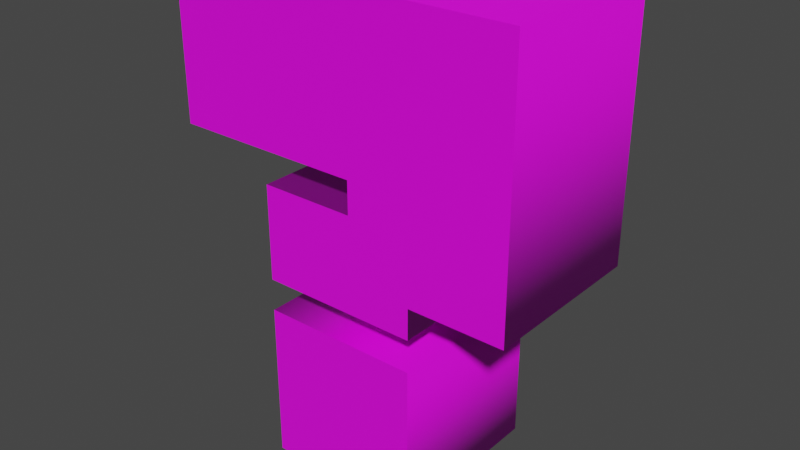 # Source: unknown.blend  (saved by Blender 3.1.7; exported with 4.5.12 LTS)
import bpy
from mathutils import Matrix  # noqa: F401  (used for matrix-valued properties, if any)

bpy.ops.wm.read_factory_settings(use_empty=True)
scene = bpy.context.scene
scene.name = 'Scene'

# ---- images (referenced by path relative to the original .blend; pixels are not part of the script)
import os
ASSET_DIR = os.environ.get("B2B_ASSET_DIR", "")  # directory of the original .blend (textures are referenced by path, not embedded)
HERE = os.path.dirname(os.path.abspath(__file__))  # packed textures are extracted next to this script under _unpacked/

def load_image(name, relpath, width, height, colorspace="sRGB"):
    """Load a texture the original file referenced (path relative to the .blend, or extracted next to this script)."""
    p = next((c for c in (os.path.join(HERE, relpath), os.path.join(ASSET_DIR, relpath)) if relpath and os.path.exists(c)), "")
    if p:
        img = bpy.data.images.load(p, check_existing=True)
        img.name = name
    else:  # same state as the original file: an image datablock whose file is absent (Cycles renders it pink)
        img = bpy.data.images.new(name, width, height)
        img.source = "FILE"
        img.filepath = "//" + (relpath or name)
    img.colorspace_settings.name = colorspace
    return img
img_palette_png = load_image('palette.png', 'palette.png', 1024, 1024, 'sRGB')

# ---- materials (node trees are filled in below, after node groups)
mat_atlas = bpy.data.materials.new('Atlas')
mat_atlas.use_transparent_shadow = False

# ---- material node trees
mat_atlas.use_nodes = True; mat_atlas.node_tree.nodes.clear()
_N = mat_atlas.node_tree.nodes; _L = mat_atlas.node_tree.links
n0 = _N.new('ShaderNodeOutputMaterial'); n0.name = 'Material Output'; n0.location = (300, 300)
n1 = _N.new('ShaderNodeBsdfPrincipled'); n1.name = 'Principled BSDF'; n1.location = (10, 300)
n1.distribution = 'GGX'
n1.subsurface_method = 'RANDOM_WALK_SKIN'
n1.inputs[3].default_value = 1.45
n1.inputs[27].default_value = (0.0, 0.0, 0.0, 1.0)
n1.inputs[28].default_value = 1.0
n2 = _N.new('ShaderNodeMapping'); n2.name = 'Mapping'; n2.location = (-572, 305)
n2.width = 240
n3 = _N.new('ShaderNodeTexCoord'); n3.name = 'Texture Coordinate'; n3.location = (-772, 288)
n4 = _N.new('ShaderNodeTexImage'); n4.name = 'Image Texture'; n4.location = (-272, 276)
n4.image = img_palette_png
_L.new(n1.outputs[0], n0.inputs[0])
_L.new(n4.outputs[0], n1.inputs[0])
_L.new(n2.outputs[0], n4.inputs[0])
_L.new(n3.outputs[2], n2.inputs[0])
n0.is_active_output = True

# ---- world
world_world = bpy.data.worlds.new('World'); scene.world = world_world
world_world.use_nodes = True; world_world.node_tree.nodes.clear()
_N = world_world.node_tree.nodes; _L = world_world.node_tree.links
n0 = _N.new('ShaderNodeOutputWorld'); n0.name = 'World Output'; n0.location = (300, 300)
n1 = _N.new('ShaderNodeBackground'); n1.name = 'Background'; n1.location = (10, 300)
n1.inputs[0].default_value = (0.05088, 0.05088, 0.05088, 1.0)
_L.new(n1.outputs[0], n0.inputs[0])
n0.is_active_output = True
world_world.color = (0.05088, 0.05088, 0.05088)
world_world.use_sun_shadow = False
world_world.sun_shadow_jitter_overblur = 0.0

# ---- meshes
me_text = bpy.data.meshes.new('Text')
me_text.from_pydata([(0.105, -0.1125, 0.2078), (0.105, -0.1125, -4.918e-09), (-0.1028, -0.1125, -4.918e-09), (-0.1028, -0.1125, 0.2078), (0.2295, -0.1125, 0.6243), (0.2295, -0.1125, 0.2902), (0.105, -0.1125, 0.2902), (0.105, -0.1125, 0.2499), (-0.1028, -0.1125, 0.2499), (-0.1028, -0.1125, 0.3744), (0.02172, -0.1125, 0.3744), (0.02172, -0.1125, 0.4165), (-0.2282, -0.1125, 0.4165), (-0.2282, -0.1125, 0.6243), (0.105, 0.1125, 0.2078), (0.105, 0.1125, 4.918e-09), (-0.1028, 0.1125, 4.918e-09), (-0.1028, 0.1125, 0.2078), (0.2295, 0.1125, 0.6243), (0.2295, 0.1125, 0.2902), (0.105, 0.1125, 0.2902), (0.105, 0.1125, 0.2499), (-0.1028, 0.1125, 0.2499), (-0.1028, 0.1125, 0.3744), (0.02172, 0.1125, 0.3744), (0.02172, 0.1125, 0.4165), (-0.2282, 0.1125, 0.4165), (-0.2282, 0.1125, 0.6243), (0.105, 0.1125, 0.2078), (0.105, -0.1125, 0.2078), (0.105, 0.1125, 4.918e-09), (0.105, -0.1125, -4.918e-09), (-0.1028, 0.1125, 4.918e-09), (-0.1028, -0.1125, -4.918e-09), (-0.1028, 0.1125, 0.2078), (-0.1028, -0.1125, 0.2078), (0.2295, 0.1125, 0.6243), (0.2295, -0.1125, 0.6243), (0.2295, 0.1125, 0.2902), (0.2295, -0.1125, 0.2902), (0.105, 0.1125, 0.2902), (0.105, -0.1125, 0.2902), (0.105, 0.1125, 0.2499), (0.105, -0.1125, 0.2499), (-0.1028, 0.1125, 0.2499), (-0.1028, -0.1125, 0.2499), (-0.1028, 0.1125, 0.3744), (-0.1028, -0.1125, 0.3744), (0.02172, 0.1125, 0.3744), (0.02172, -0.1125, 0.3744), (0.02172, 0.1125, 0.4165), (0.02172, -0.1125, 0.4165), (-0.2282, 0.1125, 0.4165), (-0.2282, -0.1125, 0.4165), (-0.2282, 0.1125, 0.6243), (-0.2282, -0.1125, 0.6243)], [], [(12, 4, 13), (12, 11, 4), (11, 5, 4), (10, 5, 11), (8, 10, 9), (8, 6, 10), (6, 5, 10), (8, 7, 6), (2, 0, 3), (2, 1, 0), (26, 27, 18), (26, 18, 25), (25, 18, 19), (24, 25, 19), (22, 23, 24), (22, 24, 20), (20, 24, 19), (22, 20, 21), (16, 17, 14), (16, 14, 15), (29, 31, 30, 28), (31, 33, 32, 30), (33, 35, 34, 32), (35, 29, 28, 34), (37, 39, 38, 36), (39, 41, 40, 38), (41, 43, 42, 40), (43, 45, 44, 42), (45, 47, 46, 44), (47, 49, 48, 46), (49, 51, 50, 48), (51, 53, 52, 50), (53, 55, 54, 52), (55, 37, 36, 54)])
me_text.polygons.foreach_set('use_smooth', [0, 0, 0, 0, 0, 0, 0, 0, 0, 0, 0, 0, 0, 0, 0, 0, 0, 0, 0, 0, 1, 1, 1, 1, 1, 1, 1, 1, 1, 1, 1, 1, 1, 1])
_uv = me_text.uv_layers.new(name='UVMap')
_uv.uv.foreach_set('vector', [0.8126, 0.687, 0.8126, 0.687, 0.8126, 0.687, 0.8126, 0.687, 0.8126, 0.687, 0.8126, 0.687, 0.8126, 0.687, 0.8126, 0.687, 0.8126, 0.687, 0.8126, 0.687, 0.8126, 0.687, 0.8126, 0.687, 0.8126, 0.687, 0.8126, 0.687, 0.8126, 0.687, 0.8126, 0.687, 0.8126, 0.687, 0.8126, 0.687, 0.8126, 0.687, 0.8126, 0.687, 0.8126, 0.687, 0.8126, 0.687, 0.8126, 0.687, 0.8126, 0.687, 0.8126, 0.687, 0.8126, 0.687, 0.8126, 0.687, 0.8126, 0.687, 0.8126, 0.687, 0.8126, 0.687, 0.8126, 0.687, 0.8126, 0.687, 0.8126, 0.687, 0.8126, 0.687, 0.8126, 0.687, 0.8126, 0.687, 0.8126, 0.687, 0.8126, 0.687, 0.8126, 0.687, 0.8126, 0.687, 0.8126, 0.687, 0.8126, 0.687, 0.8126, 0.687, 0.8126, 0.687, 0.8126, 0.687, 0.8126, 0.687, 0.8126, 0.687, 0.8126, 0.687, 0.8126, 0.687, 0.8126, 0.687, 0.8126, 0.687, 0.8126, 0.687, 0.8126, 0.687, 0.8126, 0.687, 0.8126, 0.687, 0.8126, 0.687, 0.8126, 0.687, 0.8126, 0.687, 0.8126, 0.687, 0.8126, 0.687, 0.8126, 0.687, 0.8126, 0.687, 0.8126, 0.687, 0.8126, 0.687, 0.8126, 0.687, 0.8126, 0.687, 0.8126, 0.687, 0.8126, 0.687, 0.8126, 0.687, 0.8126, 0.687, 0.8126, 0.687, 0.8126, 0.687, 0.8126, 0.687, 0.8126, 0.687, 0.8126, 0.687, 0.8126, 0.687, 0.8126, 0.687, 0.8126, 0.687, 0.8126, 0.687, 0.8126, 0.687, 0.8126, 0.687, 0.8126, 0.687, 0.8126, 0.687, 0.8126, 0.687, 0.8126, 0.687, 0.8126, 0.687, 0.8126, 0.687, 0.8126, 0.687, 0.8126, 0.687, 0.8126, 0.687, 0.8126, 0.687, 0.8126, 0.687, 0.8126, 0.687, 0.8126, 0.687, 0.8126, 0.687, 0.8126, 0.687, 0.8126, 0.687, 0.8126, 0.687, 0.8126, 0.687, 0.8126, 0.687, 0.8126, 0.687, 0.8126, 0.687, 0.8126, 0.687, 0.8126, 0.687, 0.8126, 0.687, 0.8126, 0.687, 0.8126, 0.687, 0.8126, 0.687, 0.8126, 0.687, 0.8126, 0.687, 0.8126, 0.687, 0.8126, 0.687, 0.8126, 0.687, 0.8126, 0.687, 0.8126, 0.687, 0.8126, 0.687])
me_text.materials.append(mat_atlas)
me_text.use_remesh_fix_poles = True
me_text.use_remesh_preserve_attributes = False
me_text.update()

# ---- objects
ob_unknown = bpy.data.objects.new('Unknown', me_text)

# ---- transforms, parenting, visibility, modifiers, constraints
ob_unknown.location = (0.0, 0.0, 0.0)

# ---- collection membership
scene.collection.objects.link(ob_unknown)

# ---- scene / render settings (as saved in the file)
scene.frame_start = 1; scene.frame_end = 250; scene.frame_set(1)
scene.render.engine = 'BLENDER_EEVEE_NEXT'
scene.cycles.sampling_pattern = 'TABULATED_SOBOL'
scene.cycles.use_light_tree = False
scene.view_settings.view_transform = 'Filmic'
bpy.context.view_layer.update()

# ---- added for rendering (the .blend has no active camera and no usable light): camera, sun
cam_auto = bpy.data.cameras.new('AutoCamera')
cam_auto.lens = 50.0
cam_auto.sensor_width = 36.0
cam_auto.clip_end = 1000.0
ob_auto_camera = bpy.data.objects.new('AutoCamera', cam_auto)
scene.collection.objects.link(ob_auto_camera)
ob_auto_camera.location = (0.746533, -0.89504, 0.908845)
ob_auto_camera.rotation_euler = (1.09748, -7.21219e-08, 0.694738)
scene.camera = ob_auto_camera
light_auto_sun = bpy.data.lights.new('AutoSun', 'SUN')
light_auto_sun.energy = 3.0
light_auto_sun.angle = 0.0523599
ob_auto_sun = bpy.data.objects.new('AutoSun', light_auto_sun)
scene.collection.objects.link(ob_auto_sun)
ob_auto_sun.rotation_euler = (0.872665, 0.174533, 0.523599)
bpy.context.view_layer.update()
